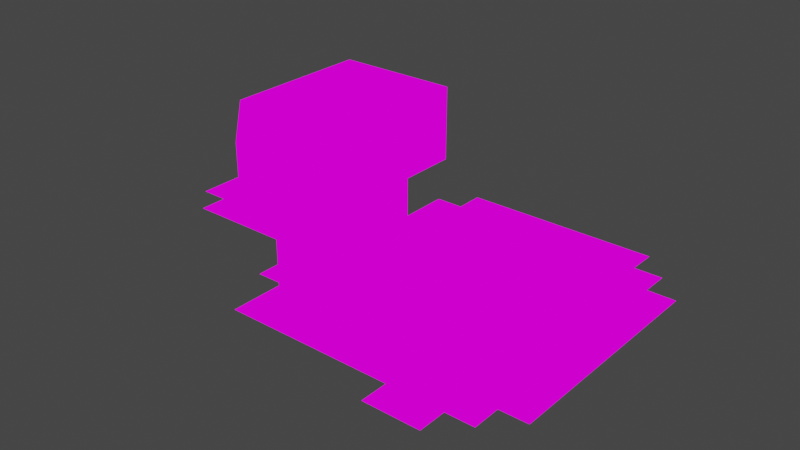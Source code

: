 # Source: TestLevel.blend  (saved by Blender 2.92.15; exported with 4.5.12 LTS)
import bpy
from mathutils import Matrix  # noqa: F401  (used for matrix-valued properties, if any)

bpy.ops.wm.read_factory_settings(use_empty=True)
scene = bpy.context.scene
scene.name = 'Scene'

# ---- collections
col_collection = bpy.data.collections.new('Collection'); scene.collection.children.link(col_collection)

# ---- images (referenced by path relative to the original .blend; pixels are not part of the script)
import os
ASSET_DIR = os.environ.get("B2B_ASSET_DIR", "")  # directory of the original .blend (textures are referenced by path, not embedded)
HERE = os.path.dirname(os.path.abspath(__file__))  # packed textures are extracted next to this script under _unpacked/

def load_image(name, relpath, width, height, colorspace="sRGB"):
    """Load a texture the original file referenced (path relative to the .blend, or extracted next to this script)."""
    p = next((c for c in (os.path.join(HERE, relpath), os.path.join(ASSET_DIR, relpath)) if relpath and os.path.exists(c)), "")
    if p:
        img = bpy.data.images.load(p, check_existing=True)
        img.name = name
    else:  # same state as the original file: an image datablock whose file is absent (Cycles renders it pink)
        img = bpy.data.images.new(name, width, height)
        img.source = "FILE"
        img.filepath = "//" + (relpath or name)
    img.colorspace_settings.name = colorspace
    return img
img_testtilemap_png_005 = load_image('Testtilemap.png.005', 'Testtilemap.png', 1024, 1024, 'sRGB')

# ---- materials (node trees are filled in below, after node groups)
mat_testtilemap = bpy.data.materials.new('Testtilemap')
mat_testtilemap.alpha_threshold = 0.0
mat_testtilemap.use_transparent_shadow = False
mat_testtilemap.line_color = (0.0, 0.0, 0.0, 1.0)

# ---- material node trees
mat_testtilemap.use_nodes = True; mat_testtilemap.node_tree.nodes.clear()
_N = mat_testtilemap.node_tree.nodes; _L = mat_testtilemap.node_tree.links
n0 = _N.new('ShaderNodeOutputMaterial'); n0.name = 'Material Output'; n0.location = (400, 0)
n1 = _N.new('ShaderNodeLightPath'); n1.name = 'Light Path'; n1.location = (0, 250)
n2 = _N.new('ShaderNodeBsdfTransparent'); n2.name = 'Transparent BSDF'; n2.location = (-200, -100)
n3 = _N.new('ShaderNodeEmission'); n3.name = 'Emission'; n3.location = (-200, -200)
n4 = _N.new('ShaderNodeMixShader'); n4.name = 'Mix Shader'; n4.location = (200, 0)
n5 = _N.new('ShaderNodeMixShader'); n5.name = 'Mix Shader.001'; n5.location = (0, -100)
n6 = _N.new('ShaderNodeTexImage'); n6.name = 'Image Texture'; n6.location = (-500, 100)
n6.image = img_testtilemap_png_005
n6.interpolation = 'Closest'
_L.new(n6.outputs[0], n3.inputs[0])
_L.new(n6.outputs[1], n5.inputs[0])
_L.new(n2.outputs[0], n5.inputs[1])
_L.new(n2.outputs[0], n4.inputs[1])
_L.new(n3.outputs[0], n5.inputs[2])
_L.new(n5.outputs[0], n4.inputs[2])
_L.new(n1.outputs[0], n4.inputs[0])
_L.new(n4.outputs[0], n0.inputs[0])
n0.is_active_output = True

# ---- world
world_world = bpy.data.worlds.new('World'); scene.world = world_world
world_world.use_nodes = True; world_world.node_tree.nodes.clear()
_N = world_world.node_tree.nodes; _L = world_world.node_tree.links
n0 = _N.new('ShaderNodeOutputWorld'); n0.name = 'World Output'; n0.location = (300, 300)
n1 = _N.new('ShaderNodeBackground'); n1.name = 'Background'; n1.location = (10, 300)
n1.inputs[0].default_value = (0.05088, 0.05088, 0.05088, 1.0)
_L.new(n1.outputs[0], n0.inputs[0])
n0.is_active_output = True
world_world.color = (0.05088, 0.05088, 0.05088)
world_world.use_sun_shadow = False
world_world.sun_shadow_jitter_overblur = 0.0

# ---- meshes
me_cube_001 = bpy.data.meshes.new('Cube.001')
me_cube_001.from_pydata([(0.0, -4.0, 1.0), (0.0, 2.0, 0.0), (5.0, -4.0, 3.0), (0.0, -3.0, 1.0), (2.0, -7.0, 0.0), (1.0, -7.0, 0.0), (1.0, -1.0, 0.0), (0.0, 2.0, 3.0), (0.0, 0.0, 1.0), (0.0, 1.0, 1.0), (5.0, -3.0, 3.0), (1.0, 2.0, 2.0), (0.0, -2.0, 1.0), (1.0, 2.0, 3.0), (0.0, -1.0, 1.0), (0.0, 1.0, 2.0), (0.0, 0.0, 2.0), (0.0, -2.0, 2.0), (0.0, -3.0, 2.0), (0.0, -4.0, 3.0), (0.0, -1.0, 2.0), (0.0, -3.0, 3.0), (0.0, -2.0, 3.0), (0.0, -1.0, 3.0), (0.0, 0.0, 3.0), (0.0, 1.0, 3.0), (0.0, 0.0, 0.0), (2.0, 1.0, 0.0), (2.0, -2.0, 0.0), (2.0, 0.0, 0.0), (0.0, -1.0, 0.0), (0.0, -2.0, 0.0), (0.0, -3.0, 0.0), (1.0, -3.0, 0.0), (3.0, -2.0, 0.0), (1.0, 0.0, 0.0), (2.0, -4.0, 0.0), (3.0, 1.0, 0.0), (2.0, -3.0, 0.0), (4.0, -1.0, 0.0), (3.0, -3.0, 0.0), (2.0, -1.0, 0.0), (1.0, 1.0, 0.0), (4.0, 1.0, 0.0), (0.0, 1.0, 0.0), (5.0, -1.0, 3.0), (4.0, 2.0, 2.0), (1.0, -2.0, 0.0), (7.0, -4.0, 3.0), (4.0, -2.0, 0.0), (5.0, 0.0, 1.0), (3.0, -1.0, 0.0), (3.0, 0.0, 0.0), (5.0, 1.0, 2.0), (3.0, 2.0, 1.0), (5.0, 0.0, 0.0), (4.0, 0.0, 0.0), (4.0, -4.0, 0.0), (8.0, -4.0, 3.0), (5.0, -2.0, 0.0), (4.0, -3.0, 0.0), (1.414, -5.414, 1.0), (0.0, -4.0, 0.0), (1.414, -5.414, 0.0), (0.0, -4.0, 2.0), (0.7071, -4.707, 1.0), (0.7071, -4.707, 3.0), (0.7071, -4.707, 0.0), (0.7071, -4.707, 2.0), (1.414, -5.414, 3.0), (2.121, -6.121, 3.0), (2.121, -6.121, 1.0), (2.121, -6.121, 0.0), (1.414, -5.414, 2.0), (2.121, -6.121, 2.0), (2.828, -6.828, 1.0), (2.828, -6.828, 3.0), (4.828, -6.828, 3.0), (3.828, -6.828, 1.0), (3.828, -6.828, 2.0), (2.828, -6.828, 0.0), (1.0, 2.0, 1.0), (3.828, -6.828, 3.0), (2.828, -6.828, 2.0), (3.828, -6.828, 0.0), (4.828, -6.828, 0.0), (4.828, -6.828, 1.0), (1.0, 2.0, 0.0), (5.828, -6.828, 0.0), (6.828, -6.828, 1.0), (5.828, -6.828, 1.0), (4.828, -6.828, 2.0), (6.828, -6.828, 3.0), (0.0, 2.0, 1.0), (0.0, 2.0, 2.0), (3.0, 2.0, 3.0), (2.0, 2.0, 1.0), (3.0, 2.0, 2.0), (2.0, 2.0, 2.0), (3.0, 2.0, 0.0), (2.0, 2.0, 0.0), (5.0, 2.0, 3.0), (2.0, 2.0, 3.0), (8.0, -4.0, 1.0), (4.0, 2.0, 1.0), (5.0, 2.0, 0.0), (4.0, 2.0, 0.0), (5.0, 2.0, 2.0), (4.0, 2.0, 3.0), (5.0, 2.0, 1.0), (7.0, -5.0, 0.0), (5.0, 1.0, 1.0), (5.0, 1.0, 3.0), (5.0, -1.0, 0.0), (5.0, 1.0, 0.0), (5.0, -3.0, 0.0), (5.0, 0.0, 2.0), (5.0, 0.0, 3.0), (5.0, -1.0, 1.0), (5.0, -2.0, 2.0), (5.0, -1.0, 2.0), (5.0, -2.0, 1.0), (7.0, -4.0, 1.0), (5.0, -2.0, 3.0), (7.0, -3.0, 0.0), (5.0, -4.0, 1.0), (5.0, -3.0, 2.0), (5.0, -3.0, 1.0), (8.0, -4.0, 0.0), (5.0, -4.0, 2.0), (6.0, -4.0, 2.0), (6.0, -4.0, 3.0), (8.0, -4.0, 2.0), (7.0, -4.0, 0.0), (6.0, -4.0, 1.0), (5.828, -6.828, 3.0), (5.828, -6.828, 2.0), (7.0, -4.0, 2.0), (3.0, -4.0, 0.0), (7.828, -6.828, 2.0), (8.828, -7.828, 3.0), (6.828, -6.828, 0.0), (1.0, -6.0, 0.0), (7.828, -6.828, 1.0), (6.828, -6.828, 2.0), (8.828, -7.828, 1.0), (7.828, -6.828, 3.0), (8.828, -6.828, 3.0), (7.828, -6.828, 0.0), (8.828, -6.828, 1.0), (0.0, -6.0, 0.0), (4.0, -6.0, 0.0), (2.0, -5.0, 0.0), (0.0, -5.0, 0.0), (3.0, -6.0, 0.0), (1.0, -4.0, 0.0), (3.0, -5.0, 0.0), (2.0, -6.0, 0.0), (4.0, -5.0, 0.0), (9.0, -5.0, 0.0), (1.0, -5.0, 0.0), (5.0, -6.0, 0.0), (5.0, -7.0, 0.0), (3.0, -7.0, 0.0), (5.0, -5.0, 0.0), (4.0, -7.0, 0.0), (5.0, -4.0, 0.0), (6.0, -5.0, 0.0), (7.0, -11.0, 0.0), (6.0, -4.0, 0.0), (15.0, 0.0, 0.0), (13.0, -4.0, 0.0), (7.0, -6.0, 0.0), (8.0, -5.0, 0.0), (13.0, -3.0, 0.0), (9.0, -6.0, 0.0), (6.0, -6.0, 0.0), (8.0, -6.0, 0.0), (6.0, -7.0, 0.0), (10.0, -3.0, 0.0), (9.0, -2.0, 0.0), (11.0, -6.0, 0.0), (10.0, -5.0, 0.0), (13.0, -1.0, 0.0), (10.0, 0.0, 0.0), (16.0, -6.0, 0.0), (11.0, -7.0, 0.0), (14.0, -2.0, 0.0), (10.0, -8.0, 0.0), (11.0, -2.0, 0.0), (11.0, -5.0, 0.0), (13.0, -5.0, 0.0), (11.0, -8.0, 0.0), (12.0, -5.0, 0.0), (11.0, -9.0, 0.0), (10.0, -6.0, 0.0), (12.0, -8.0, 0.0), (13.0, -7.0, 0.0), (7.0, -1.0, 0.0), (10.0, -7.0, 0.0), (12.0, -7.0, 0.0), (15.0, -4.0, 0.0), (12.0, -6.0, 0.0), (7.0, -9.0, 0.0), (12.0, -9.0, 0.0), (12.0, 0.0, 0.0), (11.0, -10.0, 0.0), (10.0, -4.0, 0.0), (13.0, -2.0, 0.0), (10.0, -3.0, -1.0), (14.0, 0.0, 0.0), (7.0, -8.0, 0.0), (15.0, -5.0, 0.0), (10.0, -4.0, -1.0), (8.0, 0.0, 0.0), (11.0, -2.0, -1.0), (9.0, -8.0, 0.0), (9.0, -10.0, 0.0), (6.0, -9.0, 0.0), (10.0, -9.0, 0.0), (8.0, -8.0, 0.0), (8.0, -1.0, 0.0), (9.0, 0.0, 0.0), (9.0, -4.0, 0.0), (9.0, -3.0, 0.0), (8.828, -7.828, 0.0), (8.828, -6.828, 0.0), (8.828, -8.828, 1.0), (8.828, -8.828, 3.0), (8.828, -6.828, 2.0), (8.828, -8.828, 0.0), (8.828, -9.828, 3.0), (8.828, -9.828, 2.0), (8.828, -7.828, 2.0), (8.828, -9.828, 0.0), (8.828, -9.828, 1.0), (8.828, -8.828, 2.0), (8.828, -10.83, 2.0), (15.95, -8.707, 1.0), (8.828, -10.83, 0.0), (8.828, -10.83, 1.0), (9.0, -7.0, 0.0), (6.0, -8.0, 0.0), (8.0, -9.0, 0.0), (9.0, -9.0, 0.0), (9.0, -1.0, 0.0), (10.0, -11.0, 0.0), (10.0, -10.0, 0.0), (8.0, -11.0, 0.0), (8.0, -7.0, 0.0), (9.0, -11.0, 0.0), (14.0, -5.0, 0.0), (11.0, -11.0, 0.0), (12.0, -11.0, 0.0), (13.0, -11.0, 0.0), (12.0, -10.0, 0.0), (13.0, -10.0, 0.0), (7.0, -7.0, 0.0), (7.0, -10.0, 0.0), (8.0, -10.0, 0.0), (8.0, -3.0, 0.0), (8.0, -2.0, 0.0), (7.0, -2.0, 0.0), (13.0, 0.0, 0.0), (11.0, 0.0, 0.0), (16.0, -1.0, 0.0), (10.0, -1.0, 0.0), (11.0, -1.0, 0.0), (12.0, -1.0, 0.0), (14.0, -3.0, 0.0), (17.0, -4.0, 0.0), (14.0, -1.0, 0.0), (17.0, -3.0, 0.0), (15.0, -1.0, 0.0), (17.0, -2.0, 0.0), (15.0, -3.0, 0.0), (15.0, -2.0, 0.0), (17.0, -5.0, 0.0), (16.0, -3.0, 0.0), (14.0, -4.0, 0.0), (16.0, -4.0, 0.0), (16.0, -5.0, 0.0), (16.0, -2.0, 0.0), (15.0, -10.0, 0.0), (13.0, -6.0, 0.0), (14.0, -7.0, 0.0), (17.0, -6.0, 0.0), (17.0, -7.0, 0.0), (15.0, -8.0, 0.0), (16.0, -8.0, 0.0), (14.0, -9.0, 0.0), (15.0, -9.0, 0.0), (15.0, -6.0, 0.0), (14.0, -8.0, 0.0), (16.0, -9.0, 0.0), (13.0, -8.0, 0.0), (14.0, -11.0, 0.0), (17.0, -8.0, 0.0), (17.0, -9.0, 0.0), (14.0, -12.0, 0.0), (13.0, -12.0, 0.0), (13.0, -9.0, 0.0), (14.0, -6.0, 0.0), (16.0, -7.0, 0.0), (15.0, -11.0, 0.0), (15.0, -7.0, 0.0), (16.0, -11.0, 0.0), (15.0, -12.0, 0.0), (14.0, -10.0, 0.0), (17.0, -10.0, 0.0), (16.0, -10.0, 0.0), (11.0, -4.0, 0.0), (12.0, -4.0, 0.0), (11.69, -4.0, -0.375), (11.0, -3.0, -1.0), (10.0, -2.0, 0.0), (10.0, -2.0, -1.0), (11.0, -4.0, -1.0), (9.828, -10.83, 0.0), (9.828, -10.83, 1.0), (8.828, -10.83, 3.0), (9.828, -10.83, 3.0), (10.83, -10.83, 1.0), (9.828, -10.83, 2.0), (10.83, -10.83, 0.0), (12.83, -10.83, 2.0), (11.83, -10.83, 1.0), (10.83, -10.83, 2.0), (10.83, -10.83, 3.0), (11.83, -10.83, 3.0), (14.54, -10.12, 1.0), (12.83, -10.83, 3.0), (11.83, -10.83, 0.0), (12.83, -10.83, 1.0), (13.83, -10.83, 1.0), (12.83, -10.83, 0.0), (11.83, -10.83, 2.0), (13.83, -10.83, 0.0), (15.24, -9.414, 0.0), (13.83, -10.83, 2.0), (13.83, -10.83, 3.0), (15.24, -9.414, 1.0), (14.54, -10.12, 3.0), (15.24, -9.414, 3.0), (14.54, -10.12, 2.0), (15.95, -8.707, 3.0), (14.54, -10.12, 0.0), (15.95, -8.707, 0.0), (11.69, -3.0, -0.375), (15.95, -8.707, 2.0), (15.24, -9.414, 2.0), (11.69, -2.0, -0.375), (12.0, -3.0, 0.0), (12.0, -2.0, 0.0)], [], [(26, 44, 9, 8), (32, 31, 12, 3), (62, 32, 3, 0), (30, 26, 8, 14), (44, 1, 93, 9), (31, 30, 14, 12), (9, 93, 94, 15), (8, 9, 15, 16), (14, 8, 16, 20), (12, 14, 20, 17), (3, 12, 17, 18), (0, 3, 18, 64), (64, 18, 21, 19), (18, 17, 22, 21), (17, 20, 23, 22), (20, 16, 24, 23), (16, 15, 25, 24), (15, 94, 7, 25), (26, 35, 42, 44), (30, 6, 35, 26), (31, 47, 6, 30), (32, 33, 47, 31), (62, 155, 33, 32), (155, 36, 38, 33), (38, 40, 34, 28), (28, 34, 51, 41), (41, 51, 52, 29), (29, 52, 37, 27), (27, 37, 99, 100), (42, 27, 100, 87), (44, 42, 87, 1), (6, 41, 29, 35), (47, 28, 41, 6), (35, 29, 27, 42), (33, 38, 28, 47), (36, 138, 40, 38), (138, 57, 60, 40), (40, 60, 49, 34), (34, 49, 39, 51), (51, 39, 56, 52), (52, 56, 43, 37), (37, 43, 106, 99), (105, 106, 43, 114), (114, 43, 56, 55), (55, 56, 39, 113), (113, 39, 49, 59), (59, 49, 60, 115), (57, 166, 115, 60), (68, 64, 19, 66), (65, 0, 64, 68), (67, 62, 0, 65), (73, 68, 66, 69), (61, 65, 68, 73), (63, 67, 65, 61), (72, 63, 61, 71), (71, 61, 73, 74), (74, 73, 69, 70), (83, 74, 70, 76), (75, 71, 74, 83), (80, 72, 71, 75), (79, 83, 76, 82), (78, 75, 83, 79), (84, 80, 75, 78), (85, 84, 78, 86), (86, 78, 79, 91), (91, 79, 82, 77), (136, 91, 77, 135), (90, 86, 91, 136), (88, 85, 86, 90), (1, 87, 81, 93), (93, 81, 11, 94), (94, 11, 13, 7), (11, 98, 102, 13), (81, 96, 98, 11), (87, 100, 96, 81), (100, 99, 54, 96), (96, 54, 97, 98), (98, 97, 95, 102), (97, 46, 108, 95), (54, 104, 46, 97), (99, 106, 104, 54), (106, 105, 109, 104), (104, 109, 107, 46), (46, 107, 101, 108), (105, 114, 111, 109), (109, 111, 53, 107), (107, 53, 112, 101), (53, 116, 117, 112), (111, 50, 116, 53), (114, 55, 50, 111), (55, 113, 118, 50), (50, 118, 120, 116), (116, 120, 45, 117), (120, 119, 123, 45), (118, 121, 119, 120), (113, 59, 121, 118), (59, 115, 127, 121), (121, 127, 126, 119), (119, 126, 10, 123), (126, 129, 2, 10), (127, 125, 129, 126), (115, 166, 125, 127), (129, 130, 131, 2), (125, 134, 130, 129), (166, 169, 134, 125), (130, 137, 48, 131), (134, 122, 137, 130), (169, 133, 122, 134), (133, 128, 103, 122), (122, 103, 132, 137), (137, 132, 58, 48), (144, 136, 135, 92), (89, 90, 136, 144), (141, 88, 90, 89), (148, 141, 89, 143), (143, 89, 144, 139), (139, 144, 92, 146), (229, 139, 146, 147), (149, 143, 139, 229), (226, 148, 143, 149), (164, 166, 57, 158), (158, 57, 138, 156), (156, 138, 36, 152), (36, 155, 160, 152), (155, 62, 153, 160), (152, 160, 142, 157), (156, 152, 157, 154), (158, 156, 154, 151), (164, 158, 151, 161), (160, 153, 150, 142), (154, 157, 4, 163), (151, 154, 163, 165), (157, 142, 5, 4), (161, 151, 165, 162), (176, 161, 162, 178), (167, 164, 161, 176), (169, 166, 164, 167), (133, 169, 167, 110), (128, 133, 110, 173), (223, 128, 173, 159), (159, 173, 177, 175), (173, 110, 172, 177), (110, 167, 176, 172), (172, 176, 178, 257), (177, 172, 257, 249), (175, 177, 249, 241), (199, 195, 175, 241), (195, 182, 159, 175), (182, 207, 223, 159), (190, 311, 207, 182), (209, 316, 315, 179), (213, 209, 179, 207), (171, 174, 352, 312), (191, 171, 312, 193), (284, 191, 193, 202), (202, 193, 190, 181), (181, 190, 182, 195), (193, 312, 311, 190), (200, 202, 181, 186), (196, 200, 186, 192), (192, 186, 199, 188), (186, 181, 195, 199), (204, 196, 192, 194), (295, 197, 200, 196), (197, 284, 202, 200), (301, 295, 196, 204), (194, 192, 188, 219), (313, 317, 311, 312), (189, 267, 266, 315), (353, 268, 267, 189), (208, 183, 268, 353), (174, 208, 353, 352), (269, 187, 208, 174), (317, 213, 207, 311), (179, 315, 180, 224), (207, 179, 224, 223), (315, 266, 245, 180), (188, 199, 241, 216), (219, 188, 216, 244), (247, 219, 244, 217), (206, 194, 219, 247), (255, 204, 194, 206), (224, 260, 128, 223), (180, 261, 260, 224), (245, 221, 261, 180), (225, 226, 149, 145), (145, 149, 229, 233), (233, 229, 147, 140), (236, 233, 140, 228), (227, 145, 233, 236), (230, 225, 145, 227), (234, 230, 227, 235), (235, 227, 236, 232), (232, 236, 228, 231), (237, 232, 231, 320), (240, 235, 232, 237), (239, 234, 235, 240), (241, 249, 220, 216), (216, 220, 243, 244), (244, 243, 259, 217), (243, 203, 258, 259), (217, 259, 248, 250), (247, 217, 250, 246), (206, 247, 246, 252), (255, 206, 252, 253), (256, 255, 253, 254), (301, 204, 255, 256), (249, 257, 211, 220), (220, 211, 203, 243), (211, 242, 218, 203), (257, 178, 242, 211), (259, 258, 168, 248), (128, 260, 124, 133), (260, 261, 262, 124), (261, 221, 198, 262), (245, 222, 214, 221), (266, 184, 222, 245), (267, 264, 184, 266), (268, 205, 264, 267), (183, 263, 205, 268), (271, 210, 263, 183), (273, 170, 210, 271), (282, 265, 273, 276), (272, 274, 282, 278), (270, 272, 278, 280), (277, 270, 280, 281), (280, 278, 275, 201), (275, 276, 187, 269), (187, 271, 183, 208), (276, 273, 271, 187), (278, 282, 276, 275), (201, 275, 269, 279), (279, 269, 174, 171), (212, 201, 279, 251), (292, 212, 251, 302), (303, 185, 292, 305), (288, 305, 285, 293), (291, 288, 293, 290), (283, 291, 290, 308), (296, 308, 256, 254), (299, 296, 254, 300), (308, 290, 301, 256), (290, 293, 295, 301), (305, 292, 302, 285), (285, 302, 284, 197), (302, 251, 191, 284), (251, 279, 171, 191), (281, 280, 201, 212), (286, 277, 281, 185), (287, 286, 185, 303), (185, 281, 212, 292), (297, 287, 303, 289), (289, 303, 305, 288), (294, 289, 288, 291), (293, 285, 197, 295), (298, 297, 289, 294), (310, 294, 291, 283), (306, 310, 283, 304), (304, 283, 308, 296), (307, 304, 296, 299), (309, 298, 294, 310), (316, 215, 189, 315), (215, 351, 353, 189), (209, 314, 215, 316), (314, 348, 351, 215), (317, 313, 348, 314), (213, 317, 314, 209), (323, 237, 320, 321), (319, 240, 237, 323), (318, 239, 240, 319), (324, 318, 319, 322), (322, 319, 323, 327), (327, 323, 321, 328), (336, 327, 328, 329), (325, 336, 329, 331), (326, 322, 327, 336), (332, 324, 322, 326), (335, 332, 326, 333), (333, 326, 336, 325), (337, 335, 333, 334), (334, 333, 325, 339), (339, 325, 331, 340), (344, 339, 340, 342), (350, 344, 342, 343), (341, 330, 344, 350), (330, 334, 339, 344), (346, 337, 334, 330), (338, 346, 330, 341), (347, 338, 341, 238), (238, 341, 350, 349), (349, 350, 343, 345), (351, 348, 352, 353), (348, 313, 312, 352)])
_uv = me_cube_001.uv_layers.new(name='UVMap')
_uv.uv.foreach_set('vector', [7.812e-05, 0.9001, 0.09992, 0.9001, 0.09992, 0.9999, 7.812e-05, 0.9999, 7.812e-05, 0.9001, 0.09992, 0.9001, 0.09992, 0.9999, 7.812e-05, 0.9999, 7.812e-05, 0.9001, 0.09992, 0.9001, 0.09992, 0.9999, 7.812e-05, 0.9999, 7.812e-05, 0.9001, 0.09992, 0.9001, 0.09992, 0.9999, 7.812e-05, 0.9999, 7.812e-05, 0.9001, 0.09992, 0.9001, 0.09992, 0.9999, 7.812e-05, 0.9999, 7.812e-05, 0.9001, 0.09992, 0.9001, 0.09992, 0.9999, 7.812e-05, 0.9999, 7.812e-05, 0.9001, 0.09992, 0.9001, 0.09992, 0.9999, 7.812e-05, 0.9999, 7.812e-05, 0.9001, 0.09992, 0.9001, 0.09992, 0.9999, 7.812e-05, 0.9999, 7.812e-05, 0.9001, 0.09992, 0.9001, 0.09992, 0.9999, 7.812e-05, 0.9999, 7.812e-05, 0.9001, 0.09992, 0.9001, 0.09992, 0.9999, 7.812e-05, 0.9999, 7.812e-05, 0.9001, 0.09992, 0.9001, 0.09992, 0.9999, 7.812e-05, 0.9999, 7.812e-05, 0.9001, 0.09992, 0.9001, 0.09992, 0.9999, 7.812e-05, 0.9999, 7.812e-05, 0.9001, 0.09992, 0.9001, 0.09992, 0.9999, 7.812e-05, 0.9999, 7.812e-05, 0.9001, 0.09992, 0.9001, 0.09992, 0.9999, 7.812e-05, 0.9999, 7.812e-05, 0.9001, 0.09992, 0.9001, 0.09992, 0.9999, 7.812e-05, 0.9999, 7.812e-05, 0.9001, 0.09992, 0.9001, 0.09992, 0.9999, 7.812e-05, 0.9999, 7.812e-05, 0.9001, 0.09992, 0.9001, 0.09992, 0.9999, 7.812e-05, 0.9999, 7.812e-05, 0.9001, 0.09992, 0.9001, 0.09992, 0.9999, 7.812e-05, 0.9999, 0.1001, 0.9001, 0.1999, 0.9001, 0.1999, 0.9999, 0.1001, 0.9999, 0.1001, 0.9001, 0.1999, 0.9001, 0.1999, 0.9999, 0.1001, 0.9999, 0.1001, 0.9001, 0.1999, 0.9001, 0.1999, 0.9999, 0.1001, 0.9999, 0.1001, 0.9001, 0.1999, 0.9001, 0.1999, 0.9999, 0.1001, 0.9999, 0.1001, 0.9001, 0.1999, 0.9001, 0.1999, 0.9999, 0.1001, 0.9999, 0.1001, 0.9001, 0.1999, 0.9001, 0.1999, 0.9999, 0.1001, 0.9999, 0.1001, 0.9001, 0.1999, 0.9001, 0.1999, 0.9999, 0.1001, 0.9999, 0.1001, 0.9001, 0.1999, 0.9001, 0.1999, 0.9999, 0.1001, 0.9999, 0.1001, 0.9001, 0.1999, 0.9001, 0.1999, 0.9999, 0.1001, 0.9999, 0.1001, 0.9001, 0.1999, 0.9001, 0.1999, 0.9999, 0.1001, 0.9999, 0.1001, 0.9001, 0.1999, 0.9001, 0.1999, 0.9999, 0.1001, 0.9999, 0.1001, 0.9001, 0.1999, 0.9001, 0.1999, 0.9999, 0.1001, 0.9999, 0.1001, 0.9001, 0.1999, 0.9001, 0.1999, 0.9999, 0.1001, 0.9999, 0.1001, 0.9001, 0.1999, 0.9001, 0.1999, 0.9999, 0.1001, 0.9999, 0.1001, 0.9001, 0.1999, 0.9001, 0.1999, 0.9999, 0.1001, 0.9999, 0.1001, 0.9001, 0.1999, 0.9001, 0.1999, 0.9999, 0.1001, 0.9999, 0.1001, 0.9001, 0.1999, 0.9001, 0.1999, 0.9999, 0.1001, 0.9999, 0.1001, 0.9001, 0.1999, 0.9001, 0.1999, 0.9999, 0.1001, 0.9999, 0.1001, 0.9001, 0.1999, 0.9001, 0.1999, 0.9999, 0.1001, 0.9999, 0.1001, 0.9001, 0.1999, 0.9001, 0.1999, 0.9999, 0.1001, 0.9999, 0.1001, 0.9001, 0.1999, 0.9001, 0.1999, 0.9999, 0.1001, 0.9999, 0.1001, 0.9001, 0.1999, 0.9001, 0.1999, 0.9999, 0.1001, 0.9999, 0.1001, 0.9001, 0.1999, 0.9001, 0.1999, 0.9999, 0.1001, 0.9999, 0.1001, 0.9001, 0.1999, 0.9001, 0.1999, 0.9999, 0.1001, 0.9999, 0.1001, 0.9001, 0.1999, 0.9001, 0.1999, 0.9999, 0.1001, 0.9999, 0.1001, 0.9001, 0.1999, 0.9001, 0.1999, 0.9999, 0.1001, 0.9999, 0.1001, 0.9001, 0.1999, 0.9001, 0.1999, 0.9999, 0.1001, 0.9999, 0.1001, 0.9001, 0.1999, 0.9001, 0.1999, 0.9999, 0.1001, 0.9999, 0.1001, 0.9001, 0.1999, 0.9001, 0.1999, 0.9999, 0.1001, 0.9999, 0.1001, 0.9001, 0.1999, 0.9001, 0.1999, 0.9999, 0.1001, 0.9999, 7.812e-05, 0.9001, 0.09992, 0.9001, 0.09992, 0.9999, 7.812e-05, 0.9999, 7.812e-05, 0.9001, 0.09992, 0.9001, 0.09992, 0.9999, 7.812e-05, 0.9999, 7.812e-05, 0.9001, 0.09992, 0.9001, 0.09992, 0.9999, 7.812e-05, 0.9999, 7.812e-05, 0.9001, 0.09992, 0.9001, 0.09992, 0.9999, 7.812e-05, 0.9999, 7.812e-05, 0.9001, 0.09992, 0.9001, 0.09992, 0.9999, 7.812e-05, 0.9999, 7.812e-05, 0.9001, 0.09992, 0.9001, 0.09992, 0.9999, 7.812e-05, 0.9999, 7.812e-05, 0.9001, 0.09992, 0.9001, 0.09992, 0.9999, 7.812e-05, 0.9999, 7.812e-05, 0.9001, 0.09992, 0.9001, 0.09992, 0.9999, 7.812e-05, 0.9999, 7.812e-05, 0.9001, 0.09992, 0.9001, 0.09992, 0.9999, 7.812e-05, 0.9999, 7.812e-05, 0.9001, 0.09992, 0.9001, 0.09992, 0.9999, 7.812e-05, 0.9999, 7.812e-05, 0.9001, 0.09992, 0.9001, 0.09992, 0.9999, 7.812e-05, 0.9999, 7.812e-05, 0.9001, 0.09992, 0.9001, 0.09992, 0.9999, 7.812e-05, 0.9999, 7.812e-05, 0.9001, 0.09992, 0.9001, 0.09992, 0.9999, 7.812e-05, 0.9999, 7.812e-05, 0.9001, 0.09992, 0.9001, 0.09992, 0.9999, 7.812e-05, 0.9999, 7.812e-05, 0.9001, 0.09992, 0.9001, 0.09992, 0.9999, 7.812e-05, 0.9999, 7.812e-05, 0.9001, 0.09992, 0.9001, 0.09992, 0.9999, 7.812e-05, 0.9999, 7.812e-05, 0.9001, 0.09992, 0.9001, 0.09992, 0.9999, 7.812e-05, 0.9999, 7.812e-05, 0.9001, 0.09992, 0.9001, 0.09992, 0.9999, 7.812e-05, 0.9999, 7.812e-05, 0.9001, 0.09992, 0.9001, 0.09992, 0.9999, 7.812e-05, 0.9999, 7.812e-05, 0.9001, 0.09992, 0.9001, 0.09992, 0.9999, 7.812e-05, 0.9999, 7.812e-05, 0.9001, 0.09992, 0.9001, 0.09992, 0.9999, 7.812e-05, 0.9999, 7.812e-05, 0.9001, 0.09992, 0.9001, 0.09992, 0.9999, 7.812e-05, 0.9999, 7.812e-05, 0.9001, 0.09992, 0.9001, 0.09992, 0.9999, 7.812e-05, 0.9999, 7.812e-05, 0.9001, 0.09992, 0.9001, 0.09992, 0.9999, 7.812e-05, 0.9999, 7.812e-05, 0.9001, 0.09992, 0.9001, 0.09992, 0.9999, 7.812e-05, 0.9999, 7.812e-05, 0.9001, 0.09992, 0.9001, 0.09992, 0.9999, 7.812e-05, 0.9999, 7.812e-05, 0.9001, 0.09992, 0.9001, 0.09992, 0.9999, 7.812e-05, 0.9999, 7.812e-05, 0.9001, 0.09992, 0.9001, 0.09992, 0.9999, 7.812e-05, 0.9999, 7.812e-05, 0.9001, 0.09992, 0.9001, 0.09992, 0.9999, 7.812e-05, 0.9999, 7.812e-05, 0.9001, 0.09992, 0.9001, 0.09992, 0.9999, 7.812e-05, 0.9999, 7.812e-05, 0.9001, 0.09992, 0.9001, 0.09992, 0.9999, 7.812e-05, 0.9999, 7.812e-05, 0.9001, 0.09992, 0.9001, 0.09992, 0.9999, 7.812e-05, 0.9999, 7.812e-05, 0.9001, 0.09992, 0.9001, 0.09992, 0.9999, 7.812e-05, 0.9999, 7.812e-05, 0.9001, 0.09992, 0.9001, 0.09992, 0.9999, 7.812e-05, 0.9999, 7.812e-05, 0.9001, 0.09992, 0.9001, 0.09992, 0.9999, 7.812e-05, 0.9999, 7.812e-05, 0.9001, 0.09992, 0.9001, 0.09992, 0.9999, 7.812e-05, 0.9999, 7.812e-05, 0.9001, 0.09992, 0.9001, 0.09992, 0.9999, 7.812e-05, 0.9999, 7.812e-05, 0.9001, 0.09992, 0.9001, 0.09992, 0.9999, 7.812e-05, 0.9999, 7.812e-05, 0.9001, 0.09992, 0.9001, 0.09992, 0.9999, 7.812e-05, 0.9999, 7.812e-05, 0.9001, 0.09992, 0.9001, 0.09992, 0.9999, 7.812e-05, 0.9999, 7.812e-05, 0.9001, 0.09992, 0.9001, 0.09992, 0.9999, 7.812e-05, 0.9999, 7.812e-05, 0.9001, 0.09992, 0.9001, 0.09992, 0.9999, 7.812e-05, 0.9999, 7.812e-05, 0.9001, 0.09992, 0.9001, 0.09992, 0.9999, 7.812e-05, 0.9999, 7.812e-05, 0.9001, 0.09992, 0.9001, 0.09992, 0.9999, 7.812e-05, 0.9999, 7.812e-05, 0.9001, 0.09992, 0.9001, 0.09992, 0.9999, 7.812e-05, 0.9999, 7.812e-05, 0.9001, 0.09992, 0.9001, 0.09992, 0.9999, 7.812e-05, 0.9999, 7.812e-05, 0.9001, 0.09992, 0.9001, 0.09992, 0.9999, 7.812e-05, 0.9999, 7.812e-05, 0.9001, 0.09992, 0.9001, 0.09992, 0.9999, 7.812e-05, 0.9999, 7.812e-05, 0.9001, 0.09992, 0.9001, 0.09992, 0.9999, 7.812e-05, 0.9999, 7.812e-05, 0.9001, 0.09992, 0.9001, 0.09992, 0.9999, 7.812e-05, 0.9999, 7.812e-05, 0.9001, 0.09992, 0.9001, 0.09992, 0.9999, 7.812e-05, 0.9999, 7.812e-05, 0.9001, 0.09992, 0.9001, 0.09992, 0.9999, 7.812e-05, 0.9999, 7.812e-05, 0.9001, 0.09992, 0.9001, 0.09992, 0.9999, 7.812e-05, 0.9999, 7.812e-05, 0.9001, 0.09992, 0.9001, 0.09992, 0.9999, 7.812e-05, 0.9999, 7.812e-05, 0.9001, 0.09992, 0.9001, 0.09992, 0.9999, 7.812e-05, 0.9999, 7.812e-05, 0.9001, 0.09992, 0.9001, 0.09992, 0.9999, 7.812e-05, 0.9999, 7.812e-05, 0.9001, 0.09992, 0.9001, 0.09992, 0.9999, 7.812e-05, 0.9999, 7.812e-05, 0.9001, 0.09992, 0.9001, 0.09992, 0.9999, 7.812e-05, 0.9999, 7.812e-05, 0.9001, 0.09992, 0.9001, 0.09992, 0.9999, 7.812e-05, 0.9999, 7.812e-05, 0.9001, 0.09992, 0.9001, 0.09992, 0.9999, 7.812e-05, 0.9999, 7.812e-05, 0.9001, 0.09992, 0.9001, 0.09992, 0.9999, 7.812e-05, 0.9999, 7.812e-05, 0.9001, 0.09992, 0.9001, 0.09992, 0.9999, 7.812e-05, 0.9999, 7.812e-05, 0.9001, 0.09992, 0.9001, 0.09992, 0.9999, 7.812e-05, 0.9999, 7.812e-05, 0.9001, 0.09992, 0.9001, 0.09992, 0.9999, 7.812e-05, 0.9999, 7.812e-05, 0.9001, 0.09992, 0.9001, 0.09992, 0.9999, 7.812e-05, 0.9999, 7.812e-05, 0.9001, 0.09992, 0.9001, 0.09992, 0.9999, 7.812e-05, 0.9999, 7.812e-05, 0.9001, 0.09992, 0.9001, 0.09992, 0.9999, 7.812e-05, 0.9999, 7.812e-05, 0.9001, 0.09992, 0.9001, 0.09992, 0.9999, 7.812e-05, 0.9999, 7.812e-05, 0.9001, 0.09992, 0.9001, 0.09992, 0.9999, 7.812e-05, 0.9999, 7.812e-05, 0.9001, 0.09992, 0.9001, 0.09992, 0.9999, 7.812e-05, 0.9999, 7.812e-05, 0.9001, 0.09992, 0.9001, 0.09992, 0.9999, 7.812e-05, 0.9999, 7.812e-05, 0.9001, 0.09992, 0.9001, 0.09992, 0.9999, 7.812e-05, 0.9999, 0.1001, 0.9001, 0.1999, 0.9001, 0.1999, 0.9999, 0.1001, 0.9999, 0.1001, 0.9001, 0.1999, 0.9001, 0.1999, 0.9999, 0.1001, 0.9999, 0.1001, 0.9001, 0.1999, 0.9001, 0.1999, 0.9999, 0.1001, 0.9999, 0.1001, 0.9001, 0.1999, 0.9001, 0.1999, 0.9999, 0.1001, 0.9999, 0.1001, 0.9001, 0.1999, 0.9001, 0.1999, 0.9999, 0.1001, 0.9999, 0.1001, 0.9001, 0.1999, 0.9001, 0.1999, 0.9999, 0.1001, 0.9999, 0.1001, 0.9001, 0.1999, 0.9001, 0.1999, 0.9999, 0.1001, 0.9999, 0.1001, 0.9001, 0.1999, 0.9001, 0.1999, 0.9999, 0.1001, 0.9999, 0.1001, 0.9001, 0.1999, 0.9001, 0.1999, 0.9999, 0.1001, 0.9999, 0.1001, 0.9001, 0.1999, 0.9001, 0.1999, 0.9999, 0.1001, 0.9999, 0.1001, 0.9001, 0.1999, 0.9001, 0.1999, 0.9999, 0.1001, 0.9999, 0.1001, 0.9001, 0.1999, 0.9001, 0.1999, 0.9999, 0.1001, 0.9999, 0.1001, 0.9001, 0.1999, 0.9001, 0.1999, 0.9999, 0.1001, 0.9999, 0.1001, 0.9001, 0.1999, 0.9001, 0.1999, 0.9999, 0.1001, 0.9999, 0.1001, 0.9001, 0.1999, 0.9001, 0.1999, 0.9999, 0.1001, 0.9999, 0.1001, 0.9001, 0.1999, 0.9001, 0.1999, 0.9999, 0.1001, 0.9999, 0.1001, 0.9001, 0.1999, 0.9001, 0.1999, 0.9999, 0.1001, 0.9999, 0.1001, 0.9001, 0.1999, 0.9001, 0.1999, 0.9999, 0.1001, 0.9999, 0.1999, 0.9001, 0.1999, 0.9999, 0.1001, 0.9999, 0.1001, 0.9001, 0.1001, 0.9001, 0.1999, 0.9001, 0.1999, 0.9999, 0.1001, 0.9999, 0.1001, 0.9001, 0.1999, 0.9001, 0.1999, 0.9999, 0.1001, 0.9999, 0.1001, 0.9001, 0.1999, 0.9001, 0.1999, 0.9999, 0.1001, 0.9999, 0.1001, 0.9001, 0.1999, 0.9001, 0.1999, 0.9999, 0.1001, 0.9999, 0.1001, 0.9001, 0.1999, 0.9001, 0.1999, 0.9999, 0.1001, 0.9999, 0.1001, 0.9001, 0.1999, 0.9001, 0.1999, 0.9999, 0.1001, 0.9999, 0.1001, 0.9001, 0.1999, 0.9001, 0.1999, 0.9999, 0.1001, 0.9999, 0.1001, 0.9001, 0.1999, 0.9001, 0.1999, 0.9999, 0.1001, 0.9999, 0.1001, 0.9001, 0.1999, 0.9001, 0.1999, 0.9999, 0.1001, 0.9999, 0.1001, 0.9001, 0.1999, 0.9001, 0.1999, 0.9999, 0.1001, 0.9999, 0.1001, 0.9001, 0.1999, 0.9001, 0.1999, 0.9999, 0.1001, 0.9999, 0.1001, 0.9001, 0.1999, 0.9001, 0.1999, 0.9999, 0.1001, 0.9999, 0.1001, 0.9001, 0.1999, 0.9001, 0.1999, 0.9999, 0.1001, 0.9999, 0.1001, 0.9001, 0.1999, 0.9001, 0.1999, 0.9999, 0.1001, 0.9999, 0.1001, 0.9001, 0.1999, 0.9001, 0.1999, 0.9999, 0.1001, 0.9999, 0.1001, 0.9001, 0.1999, 0.9001, 0.1999, 0.9999, 0.1001, 0.9999, 0.1001, 0.9001, 0.1999, 0.9001, 0.1999, 0.9999, 0.1001, 0.9999, 0.1001, 0.9001, 0.1999, 0.9001, 0.1999, 0.9999, 0.1001, 0.9999, 0.1001, 0.9001, 0.1999, 0.9001, 0.1999, 0.9999, 0.1001, 0.9999, 0.1001, 0.9001, 0.1999, 0.9001, 0.1999, 0.9999, 0.1001, 0.9999, 0.1001, 0.9999, 0.1001, 0.9001, 0.1999, 0.9001, 0.1999, 0.9999, 0.1001, 0.9999, 0.1001, 0.9001, 0.1999, 0.9001, 0.1999, 0.9999, 0.1001, 0.9001, 0.1999, 0.9001, 0.1999, 0.9999, 0.1001, 0.9999, 0.1001, 0.9999, 0.1001, 0.9001, 0.1999, 0.9001, 0.1999, 0.9999, 0.1001, 0.9001, 0.1999, 0.9001, 0.1999, 0.9999, 0.1001, 0.9999, 0.1001, 0.9001, 0.1999, 0.9001, 0.1999, 0.9999, 0.1001, 0.9999, 0.1001, 0.9999, 0.1001, 0.9001, 0.1999, 0.9001, 0.1999, 0.9999, 0.1001, 0.9001, 0.1999, 0.9001, 0.1999, 0.9999, 0.1001, 0.9999, 0.1001, 0.9001, 0.1999, 0.9001, 0.1999, 0.9999, 0.1001, 0.9999, 0.1001, 0.9001, 0.1999, 0.9001, 0.1999, 0.9999, 0.1001, 0.9999, 0.1001, 0.9001, 0.1999, 0.9001, 0.1999, 0.9999, 0.1001, 0.9999, 0.1001, 0.9001, 0.1999, 0.9001, 0.1999, 0.9999, 0.1001, 0.9999, 0.1001, 0.9001, 0.1999, 0.9001, 0.1999, 0.9999, 0.1001, 0.9999, 0.1001, 0.9001, 0.1999, 0.9001, 0.1999, 0.9999, 0.1001, 0.9999, 0.1001, 0.9001, 0.1999, 0.9001, 0.1999, 0.9999, 0.1001, 0.9999, 0.1001, 0.9001, 0.1999, 0.9001, 0.1999, 0.9999, 0.1001, 0.9999, 0.1001, 0.9001, 0.1999, 0.9001, 0.1999, 0.9999, 0.1001, 0.9999, 0.1001, 0.9001, 0.1999, 0.9001, 0.1999, 0.9999, 0.1001, 0.9999, 0.1001, 0.9999, 0.1001, 0.9001, 0.1999, 0.9001, 0.1999, 0.9999, 0.1001, 0.9001, 0.1999, 0.9001, 0.1999, 0.9999, 0.1001, 0.9999, 0.1001, 0.9001, 0.1999, 0.9001, 0.1999, 0.9999, 0.1001, 0.9999, 0.1001, 0.9001, 0.1999, 0.9001, 0.1999, 0.9999, 0.1001, 0.9999, 0.1001, 0.9001, 0.1999, 0.9001, 0.1999, 0.9999, 0.1001, 0.9999, 0.1001, 0.9001, 0.1999, 0.9001, 0.1999, 0.9999, 0.1001, 0.9999, 0.1001, 0.9001, 0.1999, 0.9001, 0.1999, 0.9999, 0.1001, 0.9999, 0.1999, 0.9001, 0.1999, 0.9999, 0.1001, 0.9999, 0.1001, 0.9001, 7.812e-05, 0.9001, 0.09992, 0.9001, 0.09992, 0.9999, 7.812e-05, 0.9999, 7.812e-05, 0.9001, 0.09992, 0.9001, 0.09992, 0.9999, 7.812e-05, 0.9999, 7.812e-05, 0.9001, 0.09992, 0.9001, 0.09992, 0.9999, 7.812e-05, 0.9999, 7.812e-05, 0.9001, 0.09992, 0.9001, 0.09992, 0.9999, 7.812e-05, 0.9999, 7.812e-05, 0.9001, 0.09992, 0.9001, 0.09992, 0.9999, 7.812e-05, 0.9999, 7.812e-05, 0.9001, 0.09992, 0.9001, 0.09992, 0.9999, 7.812e-05, 0.9999, 7.812e-05, 0.9001, 0.09992, 0.9001, 0.09992, 0.9999, 7.812e-05, 0.9999, 7.812e-05, 0.9001, 0.09992, 0.9001, 0.09992, 0.9999, 7.812e-05, 0.9999, 7.812e-05, 0.9001, 0.09992, 0.9001, 0.09992, 0.9999, 7.812e-05, 0.9999, 7.812e-05, 0.9001, 0.09992, 0.9001, 0.09992, 0.9999, 7.812e-05, 0.9999, 7.812e-05, 0.9001, 0.09992, 0.9001, 0.09992, 0.9999, 7.812e-05, 0.9999, 7.812e-05, 0.9001, 0.09992, 0.9001, 0.09992, 0.9999, 7.812e-05, 0.9999, 0.1001, 0.9001, 0.1999, 0.9001, 0.1999, 0.9999, 0.1001, 0.9999, 0.1001, 0.9001, 0.1999, 0.9001, 0.1999, 0.9999, 0.1001, 0.9999, 0.1001, 0.9001, 0.1999, 0.9001, 0.1999, 0.9999, 0.1001, 0.9999, 0.1001, 0.9001, 0.1999, 0.9001, 0.1999, 0.9999, 0.1001, 0.9999, 0.1001, 0.9001, 0.1999, 0.9001, 0.1999, 0.9999, 0.1001, 0.9999, 0.1001, 0.9001, 0.1999, 0.9001, 0.1999, 0.9999, 0.1001, 0.9999, 0.1001, 0.9001, 0.1999, 0.9001, 0.1999, 0.9999, 0.1001, 0.9999, 0.1001, 0.9001, 0.1999, 0.9001, 0.1999, 0.9999, 0.1001, 0.9999, 0.1001, 0.9001, 0.1999, 0.9001, 0.1999, 0.9999, 0.1001, 0.9999, 0.1001, 0.9001, 0.1999, 0.9001, 0.1999, 0.9999, 0.1001, 0.9999, 0.1001, 0.9001, 0.1999, 0.9001, 0.1999, 0.9999, 0.1001, 0.9999, 0.1001, 0.9001, 0.1999, 0.9001, 0.1999, 0.9999, 0.1001, 0.9999, 0.1001, 0.9001, 0.1999, 0.9001, 0.1999, 0.9999, 0.1001, 0.9999, 0.1001, 0.9001, 0.1999, 0.9001, 0.1999, 0.9999, 0.1001, 0.9999, 0.1001, 0.9001, 0.1999, 0.9001, 0.1999, 0.9999, 0.1001, 0.9999, 0.1001, 0.9001, 0.1999, 0.9001, 0.1999, 0.9999, 0.1001, 0.9999, 0.1001, 0.9001, 0.1999, 0.9001, 0.1999, 0.9999, 0.1001, 0.9999, 0.1001, 0.9001, 0.1999, 0.9001, 0.1999, 0.9999, 0.1001, 0.9999, 0.1001, 0.9001, 0.1999, 0.9001, 0.1999, 0.9999, 0.1001, 0.9999, 0.1001, 0.9001, 0.1999, 0.9001, 0.1999, 0.9999, 0.1001, 0.9999, 0.1001, 0.9001, 0.1999, 0.9001, 0.1999, 0.9999, 0.1001, 0.9999, 0.1001, 0.9001, 0.1999, 0.9001, 0.1999, 0.9999, 0.1001, 0.9999, 0.1001, 0.9001, 0.1999, 0.9001, 0.1999, 0.9999, 0.1001, 0.9999, 0.1001, 0.9001, 0.1999, 0.9001, 0.1999, 0.9999, 0.1001, 0.9999, 0.1001, 0.9001, 0.1999, 0.9001, 0.1999, 0.9999, 0.1001, 0.9999, 0.1001, 0.9001, 0.1999, 0.9001, 0.1999, 0.9999, 0.1001, 0.9999, 0.1001, 0.9001, 0.1999, 0.9001, 0.1999, 0.9999, 0.1001, 0.9999, 0.1001, 0.9001, 0.1999, 0.9001, 0.1999, 0.9999, 0.1001, 0.9999, 0.1001, 0.9001, 0.1999, 0.9001, 0.1999, 0.9999, 0.1001, 0.9999, 0.1001, 0.9001, 0.1999, 0.9001, 0.1999, 0.9999, 0.1001, 0.9999, 0.1001, 0.9001, 0.1999, 0.9001, 0.1999, 0.9999, 0.1001, 0.9999, 0.1001, 0.9001, 0.1999, 0.9001, 0.1999, 0.9999, 0.1001, 0.9999, 0.1001, 0.9001, 0.1999, 0.9001, 0.1999, 0.9999, 0.1001, 0.9999, 0.1001, 0.9001, 0.1999, 0.9001, 0.1999, 0.9999, 0.1001, 0.9999, 0.1001, 0.9001, 0.1999, 0.9001, 0.1999, 0.9999, 0.1001, 0.9999, 0.1001, 0.9001, 0.1999, 0.9001, 0.1999, 0.9999, 0.1001, 0.9999, 0.1001, 0.9001, 0.1999, 0.9001, 0.1999, 0.9999, 0.1001, 0.9999, 0.1001, 0.9001, 0.1999, 0.9001, 0.1999, 0.9999, 0.1001, 0.9999, 0.1001, 0.9001, 0.1999, 0.9001, 0.1999, 0.9999, 0.1001, 0.9999, 0.1001, 0.9001, 0.1999, 0.9001, 0.1999, 0.9999, 0.1001, 0.9999, 0.1001, 0.9001, 0.1999, 0.9001, 0.1999, 0.9999, 0.1001, 0.9999, 0.1001, 0.9001, 0.1999, 0.9001, 0.1999, 0.9999, 0.1001, 0.9999, 0.1001, 0.9001, 0.1999, 0.9001, 0.1999, 0.9999, 0.1001, 0.9999, 0.1001, 0.9001, 0.1999, 0.9001, 0.1999, 0.9999, 0.1001, 0.9999, 0.1001, 0.9001, 0.1999, 0.9001, 0.1999, 0.9999, 0.1001, 0.9999, 0.1001, 0.9001, 0.1999, 0.9001, 0.1999, 0.9999, 0.1001, 0.9999, 0.1001, 0.9001, 0.1999, 0.9001, 0.1999, 0.9999, 0.1001, 0.9999, 0.1001, 0.9001, 0.1999, 0.9001, 0.1999, 0.9999, 0.1001, 0.9999, 0.1001, 0.9001, 0.1999, 0.9001, 0.1999, 0.9999, 0.1001, 0.9999, 0.1001, 0.9001, 0.1999, 0.9001, 0.1999, 0.9999, 0.1001, 0.9999, 0.1001, 0.9001, 0.1999, 0.9001, 0.1999, 0.9999, 0.1001, 0.9999, 0.1001, 0.9001, 0.1999, 0.9001, 0.1999, 0.9999, 0.1001, 0.9999, 0.1001, 0.9001, 0.1999, 0.9001, 0.1999, 0.9999, 0.1001, 0.9999, 0.1001, 0.9001, 0.1999, 0.9001, 0.1999, 0.9999, 0.1001, 0.9999, 0.1001, 0.9001, 0.1999, 0.9001, 0.1999, 0.9999, 0.1001, 0.9999, 0.1001, 0.9001, 0.1999, 0.9001, 0.1999, 0.9999, 0.1001, 0.9999, 0.1001, 0.9001, 0.1999, 0.9001, 0.1999, 0.9999, 0.1001, 0.9999, 0.1001, 0.9001, 0.1999, 0.9001, 0.1999, 0.9999, 0.1001, 0.9999, 0.1001, 0.9001, 0.1999, 0.9001, 0.1999, 0.9999, 0.1001, 0.9999, 0.1001, 0.9001, 0.1999, 0.9001, 0.1999, 0.9999, 0.1001, 0.9999, 0.1001, 0.9001, 0.1999, 0.9001, 0.1999, 0.9999, 0.1001, 0.9999, 0.1001, 0.9001, 0.1999, 0.9001, 0.1999, 0.9999, 0.1001, 0.9999, 0.1001, 0.9001, 0.1999, 0.9001, 0.1999, 0.9999, 0.1001, 0.9999, 0.1001, 0.9001, 0.1999, 0.9001, 0.1999, 0.9999, 0.1001, 0.9999, 0.1001, 0.9001, 0.1999, 0.9001, 0.1999, 0.9999, 0.1001, 0.9999, 0.1001, 0.9001, 0.1999, 0.9001, 0.1999, 0.9999, 0.1001, 0.9999, 0.1001, 0.9001, 0.1999, 0.9001, 0.1999, 0.9999, 0.1001, 0.9999, 0.1001, 0.9001, 0.1999, 0.9001, 0.1999, 0.9999, 0.1001, 0.9999, 0.1001, 0.9001, 0.1999, 0.9001, 0.1999, 0.9999, 0.1001, 0.9999, 0.1001, 0.9001, 0.1999, 0.9001, 0.1999, 0.9999, 0.1001, 0.9999, 7.812e-05, 0.9001, 0.09992, 0.9001, 0.09992, 0.9999, 7.812e-05, 0.9999, 7.812e-05, 0.9001, 0.09992, 0.9001, 0.09992, 0.9999, 7.812e-05, 0.9999, 7.812e-05, 0.9001, 0.09992, 0.9001, 0.09992, 0.9999, 7.812e-05, 0.9999, 7.812e-05, 0.9001, 0.09992, 0.9001, 0.09992, 0.9999, 7.812e-05, 0.9999, 7.812e-05, 0.9001, 0.09992, 0.9001, 0.09992, 0.9999, 7.812e-05, 0.9999, 7.812e-05, 0.9001, 0.09992, 0.9001, 0.09992, 0.9999, 7.812e-05, 0.9999, 7.812e-05, 0.9001, 0.09992, 0.9001, 0.09992, 0.9999, 7.812e-05, 0.9999, 7.812e-05, 0.9001, 0.09992, 0.9001, 0.09992, 0.9999, 7.812e-05, 0.9999, 7.812e-05, 0.9001, 0.09992, 0.9001, 0.09992, 0.9999, 7.812e-05, 0.9999, 7.812e-05, 0.9001, 0.09992, 0.9001, 0.09992, 0.9999, 7.812e-05, 0.9999, 7.812e-05, 0.9001, 0.09992, 0.9001, 0.09992, 0.9999, 7.812e-05, 0.9999, 7.812e-05, 0.9001, 0.09992, 0.9001, 0.09992, 0.9999, 7.812e-05, 0.9999, 7.812e-05, 0.9001, 0.09992, 0.9001, 0.09992, 0.9999, 7.812e-05, 0.9999, 7.812e-05, 0.9001, 0.09992, 0.9001, 0.09992, 0.9999, 7.812e-05, 0.9999, 7.812e-05, 0.9001, 0.09992, 0.9001, 0.09992, 0.9999, 7.812e-05, 0.9999, 7.812e-05, 0.9001, 0.09992, 0.9001, 0.09992, 0.9999, 7.812e-05, 0.9999, 7.812e-05, 0.9001, 0.09992, 0.9001, 0.09992, 0.9999, 7.812e-05, 0.9999, 7.812e-05, 0.9001, 0.09992, 0.9001, 0.09992, 0.9999, 7.812e-05, 0.9999, 7.812e-05, 0.9001, 0.09992, 0.9001, 0.09992, 0.9999, 7.812e-05, 0.9999, 7.812e-05, 0.9001, 0.09992, 0.9001, 0.09992, 0.9999, 7.812e-05, 0.9999, 7.812e-05, 0.9001, 0.09992, 0.9001, 0.09992, 0.9999, 7.812e-05, 0.9999, 7.812e-05, 0.9001, 0.09992, 0.9001, 0.09992, 0.9999, 7.812e-05, 0.9999, 7.812e-05, 0.9001, 0.09992, 0.9001, 0.09992, 0.9999, 7.812e-05, 0.9999, 7.812e-05, 0.9001, 0.09992, 0.9001, 0.09992, 0.9999, 7.812e-05, 0.9999, 0.1001, 0.9001, 0.1999, 0.9001, 0.1999, 0.9999, 0.1001, 0.9999, 0.1001, 0.9001, 0.1999, 0.9001, 0.1999, 0.9999, 0.1001, 0.9999])
me_cube_001.materials.append(mat_testtilemap)
me_cube_001.use_remesh_fix_poles = True
me_cube_001.use_remesh_preserve_attributes = False
me_cube_001.use_mirror_vertex_groups = False
me_cube_001.update()
me_cylinder_001 = bpy.data.meshes.new('Cylinder.001')
me_cylinder_001.from_pydata([(-0.1413, 0.3334, -1.379), (0.1358, 0.3357, -1.379), (0.3334, 0.1413, -1.379), (0.3357, -0.1358, -1.379), (0.1413, -0.3334, -1.379), (-0.1358, -0.3357, -1.379), (-0.3334, -0.1413, -1.379), (-0.3357, 0.1358, -1.379), (0.1358, 0.9258, 0.4731), (-0.3357, 0.7599, 0.5845), (-0.1358, 0.3686, 0.8474), (0.3357, 0.5344, 0.736), (-0.1413, 0.9239, 0.4743), (-0.3334, 0.5299, 0.739), (0.1413, 0.3705, 0.8461), (0.3334, 0.7645, 0.5814), (0.1358, 1.013, 0.6028), (-0.1413, 1.011, 0.604), (0.3334, 0.8516, 0.7111), (0.3357, 0.6216, 0.8657), (0.1413, 0.4576, 0.9758), (-0.1358, 0.4557, 0.9771), (-0.3334, 0.617, 0.8687), (-0.3357, 0.8471, 0.7142), (0.1358, 0.9258, 0.4731), (-0.1413, 0.9239, 0.4743), (0.3334, 0.7645, 0.5814), (0.3357, 0.5344, 0.736), (0.1413, 0.3705, 0.8461), (-0.1358, 0.3686, 0.8474), (-0.3334, 0.5299, 0.739), (-0.3357, 0.7599, 0.5845), (0.1358, 1.013, 0.6028), (-0.1413, 1.011, 0.604), (0.3334, 0.8516, 0.7111), (0.3357, 0.6216, 0.8657), (0.1413, 0.4576, 0.9758), (-0.1358, 0.4557, 0.9771), (-0.3334, 0.617, 0.8687), (-0.3357, 0.8471, 0.7142), (0.156, 0.9672, 0.4453), (-0.1623, 0.965, 0.4467), (0.3828, 0.7819, 0.5697), (0.3854, 0.5177, 0.7472), (0.1623, 0.3294, 0.8737), (-0.156, 0.3272, 0.8751), (-0.3828, 0.5125, 0.7507), (-0.3854, 0.7767, 0.5732), (0.156, 1.054, 0.575), (-0.1623, 1.052, 0.5764), (0.3828, 0.869, 0.6994), (0.3854, 0.6048, 0.8769), (0.1623, 0.4165, 1.003), (-0.156, 0.4144, 1.005), (-0.3828, 0.5996, 0.8804), (-0.3854, 0.8638, 0.7029), (0.1358, 0.9258, 0.4731), (-0.1413, 0.9239, 0.4743), (0.3334, 0.7645, 0.5814), (0.3357, 0.5344, 0.736), (0.1413, 0.3705, 0.8461), (-0.1358, 0.3686, 0.8474), (-0.3334, 0.5299, 0.739), (-0.3357, 0.7599, 0.5845), (-0.3357, 0.3609, -0.009633), (-0.1413, 0.5249, -0.1198), (0.1358, 0.5267, -0.1211), (0.3334, 0.3654, -0.01268), (0.3357, 0.1354, 0.1418), (-0.1358, -0.03051, 0.2533), (-0.3334, 0.1308, 0.1449), (0.1413, -0.02863, 0.252), (-0.1413, 0.3334, -0.7886), (0.1358, 0.3357, -0.7886), (0.3357, -0.1358, -0.7886), (-0.3334, -0.1413, -0.7886), (0.1413, -0.3334, -0.7886), (-0.3357, 0.1358, -0.7886), (0.3334, 0.1413, -0.7886), (-0.1358, -0.3357, -0.7886)], [], [(66, 8, 15, 67), (67, 15, 11, 68), (68, 11, 14, 71), (71, 14, 10, 69), (69, 10, 13, 70), (70, 13, 9, 64), (64, 9, 12, 65), (0, 1, 2, 3, 4, 5, 6, 7), (65, 12, 8, 66), (11, 15, 26, 27), (17, 23, 63, 57), (17, 16, 32, 33), (15, 8, 24, 26), (23, 17, 33, 39), (8, 12, 25, 24), (22, 23, 39, 38), (12, 9, 31, 25), (21, 22, 38, 37), (24, 25, 41, 40), (25, 31, 47, 41), (38, 39, 55, 54), (31, 30, 46, 47), (37, 38, 54, 53), (30, 29, 45, 46), (36, 37, 53, 52), (29, 28, 44, 45), (16, 18, 34, 32), (14, 11, 27, 28), (18, 19, 35, 34), (10, 14, 28, 29), (19, 20, 36, 35), (13, 10, 29, 30), (20, 21, 37, 36), (9, 13, 30, 31), (42, 40, 48, 50), (47, 46, 54, 55), (45, 44, 52, 53), (43, 42, 50, 51), (40, 41, 49, 48), (41, 47, 55, 49), (46, 45, 53, 54), (44, 43, 51, 52), (39, 33, 49, 55), (33, 32, 48, 49), (26, 24, 40, 42), (32, 34, 50, 48), (27, 26, 42, 43), (34, 35, 51, 50), (28, 27, 43, 44), (35, 36, 52, 51), (59, 58, 56, 57, 63, 62, 61, 60), (22, 21, 61, 62), (20, 19, 59, 60), (18, 16, 56, 58), (23, 22, 62, 63), (21, 20, 60, 61), (19, 18, 58, 59), (16, 17, 57, 56), (72, 65, 66, 73), (77, 64, 65, 72), (75, 70, 64, 77), (79, 69, 70, 75), (76, 71, 69, 79), (74, 68, 71, 76), (78, 67, 68, 74), (73, 66, 67, 78), (1, 73, 78, 2), (2, 78, 74, 3), (3, 74, 76, 4), (4, 76, 79, 5), (5, 79, 75, 6), (6, 75, 77, 7), (7, 77, 72, 0), (0, 72, 73, 1)])
_uv = me_cylinder_001.uv_layers.new(name='UVMap')
_uv.uv.foreach_set('vector', [0.9999, 0.4999, 0.9001, 0.4999, 0.9001, 0.4001, 0.9999, 0.4001, 0.9001, 0.4001, 0.9999, 0.4001, 0.9999, 0.4999, 0.9001, 0.4999, 0.9999, 0.4999, 0.9001, 0.4999, 0.9001, 0.4001, 0.9999, 0.4001, 0.9001, 0.4001, 0.9999, 0.4001, 0.9999, 0.4999, 0.9001, 0.4999, 0.9001, 0.4001, 0.9999, 0.4001, 0.9999, 0.4999, 0.9001, 0.4999, 0.9001, 0.4001, 0.9999, 0.4001, 0.9999, 0.4999, 0.9001, 0.4999, 0.9001, 0.4001, 0.9999, 0.4001, 0.9999, 0.4999, 0.9001, 0.4999, 0.8719, 0.3999, 0.8281, 0.3999, 0.8001, 0.3719, 0.8001, 0.3281, 0.8281, 0.3001, 0.8719, 0.3001, 0.8999, 0.3281, 0.8999, 0.3719, 0.9999, 0.4999, 0.9001, 0.4999, 0.9001, 0.4001, 0.9999, 0.4001, 0.625, 1.0, 0.75, 1.0, 0.75, 1.0, 0.625, 1.0, 0.9999, 0.4001, 0.9999, 0.4999, 0.9001, 0.4999, 0.9001, 0.4001, 0.0, 0.0, 0.0, 0.0, 0.0, 0.0, 0.0, 0.0, 0.75, 1.0, 0.875, 1.0, 0.875, 1.0, 0.75, 1.0, 0.0, 0.0, 0.0, 0.0, 0.0, 0.0, 0.0, 0.0, 0.875, 1.0, 1.0, 1.0, 1.0, 1.0, 0.875, 1.0, 0.0, 0.0, 0.0, 0.0, 0.0, 0.0, 0.0, 0.0, 0.0, 1.0, 0.125, 1.0, 0.125, 1.0, 0.0, 1.0, 0.0, 0.0, 0.0, 0.0, 0.0, 0.0, 0.0, 0.0, 0.9999, 0.4001, 0.9999, 0.4999, 0.9001, 0.4999, 0.9001, 0.4001, 0.9001, 0.4001, 0.9999, 0.4999, 0.9999, 0.4999, 0.9001, 0.4001, 0.9001, 0.4999, 0.9999, 0.4001, 0.9999, 0.4001, 0.9001, 0.4999, 0.9001, 0.4001, 0.9999, 0.4001, 0.9999, 0.4999, 0.9001, 0.4999, 0.9001, 0.4001, 0.9999, 0.4001, 0.9999, 0.4999, 0.9001, 0.4999, 0.25, 1.0, 0.375, 1.0, 0.375, 1.0, 0.25, 1.0, 0.9001, 0.4001, 0.9999, 0.4999, 0.9999, 0.4999, 0.9001, 0.4001, 0.9001, 0.4999, 0.9001, 0.4001, 0.9999, 0.4001, 0.9999, 0.4999, 0.0, 0.0, 0.0, 0.0, 0.0, 0.0, 0.0, 0.0, 0.5, 1.0, 0.625, 1.0, 0.625, 1.0, 0.5, 1.0, 0.0, 0.0, 0.0, 0.0, 0.0, 0.0, 0.0, 0.0, 0.375, 1.0, 0.5, 1.0, 0.5, 1.0, 0.375, 1.0, 0.0, 0.0, 0.0, 0.0, 0.0, 0.0, 0.0, 0.0, 0.25, 1.0, 0.375, 1.0, 0.375, 1.0, 0.25, 1.0, 0.0, 0.0, 0.0, 0.0, 0.0, 0.0, 0.0, 0.0, 0.125, 1.0, 0.25, 1.0, 0.25, 1.0, 0.125, 1.0, 0.9999, 0.4001, 0.9999, 0.4999, 0.9001, 0.4999, 0.9001, 0.4001, 0.9001, 0.4999, 0.9001, 0.4001, 0.9999, 0.4001, 0.9999, 0.4999, 0.9001, 0.4999, 0.9001, 0.4001, 0.9999, 0.4001, 0.9999, 0.4999, 0.9999, 0.4001, 0.9999, 0.4999, 0.9001, 0.4999, 0.9001, 0.4001, 0.9999, 0.4001, 0.9999, 0.4999, 0.9001, 0.4999, 0.9001, 0.4001, 0.9001, 0.4999, 0.9001, 0.4001, 0.9999, 0.4001, 0.9999, 0.4999, 0.9001, 0.4999, 0.9001, 0.4001, 0.9999, 0.4001, 0.9999, 0.4999, 0.9999, 0.4001, 0.9999, 0.4999, 0.9001, 0.4999, 0.9001, 0.4001, 0.9999, 0.4999, 0.9001, 0.4001, 0.9001, 0.4001, 0.9999, 0.4999, 0.9999, 0.4999, 0.9001, 0.4001, 0.9001, 0.4001, 0.9999, 0.4999, 0.9001, 0.4999, 0.9999, 0.4001, 0.9999, 0.4001, 0.9001, 0.4999, 0.9001, 0.4999, 0.9999, 0.4001, 0.9999, 0.4001, 0.9001, 0.4999, 0.9001, 0.4001, 0.9999, 0.4001, 0.9999, 0.4999, 0.9001, 0.4999, 0.9001, 0.4001, 0.9999, 0.4999, 0.9999, 0.4999, 0.9001, 0.4001, 0.9001, 0.4001, 0.9999, 0.4999, 0.9999, 0.4999, 0.9001, 0.4001, 0.9001, 0.4001, 0.9999, 0.4999, 0.9999, 0.4999, 0.9001, 0.4001, 0.8001, 0.3281, 0.8281, 0.3001, 0.8719, 0.3001, 0.8999, 0.3281, 0.8999, 0.3719, 0.8719, 0.3999, 0.8281, 0.3999, 0.8001, 0.3719, 0.9999, 0.4001, 0.9999, 0.4999, 0.9001, 0.4999, 0.9001, 0.4001, 0.9001, 0.4999, 0.9001, 0.4001, 0.9999, 0.4001, 0.9999, 0.4999, 0.9001, 0.4999, 0.9001, 0.4001, 0.9999, 0.4001, 0.9999, 0.4999, 0.9999, 0.4001, 0.9999, 0.4999, 0.9001, 0.4999, 0.9001, 0.4001, 0.9999, 0.4001, 0.9999, 0.4999, 0.9001, 0.4999, 0.9001, 0.4001, 0.9001, 0.4999, 0.9001, 0.4001, 0.9999, 0.4001, 0.9999, 0.4999, 0.9001, 0.4999, 0.9001, 0.4001, 0.9999, 0.4001, 0.9999, 0.4999, 0.9999, 0.4999, 0.9001, 0.4999, 0.9001, 0.4001, 0.9999, 0.4001, 0.9001, 0.4001, 0.9999, 0.4001, 0.9999, 0.4999, 0.9001, 0.4999, 0.9001, 0.4001, 0.9999, 0.4001, 0.9999, 0.4999, 0.9001, 0.4999, 0.9001, 0.4469, 0.9999, 0.4001, 0.9999, 0.4563, 0.9001, 0.4999, 0.9001, 0.4001, 0.9999, 0.4001, 0.9999, 0.4999, 0.9001, 0.4999, 0.9999, 0.4999, 0.9001, 0.4999, 0.9001, 0.4001, 0.9999, 0.4001, 0.9999, 0.4999, 0.9001, 0.4999, 0.9001, 0.4001, 0.9999, 0.4001, 0.9999, 0.4999, 0.9001, 0.4999, 0.9001, 0.4001, 0.9999, 0.4001, 0.9999, 0.4999, 0.9001, 0.4999, 0.9001, 0.4001, 0.9999, 0.4001, 0.9999, 0.4999, 0.9001, 0.4999, 0.9001, 0.4001, 0.9999, 0.4001, 0.9999, 0.4999, 0.9001, 0.4999, 0.9001, 0.4001, 0.9999, 0.4001, 0.9001, 0.4001, 0.9999, 0.4001, 0.9999, 0.4999, 0.9001, 0.4999, 0.9001, 0.4001, 0.9999, 0.4001, 0.9999, 0.4999, 0.9001, 0.4999, 0.9001, 0.4001, 0.9999, 0.4001, 0.9999, 0.4999, 0.9001, 0.4999, 0.9001, 0.4001, 0.9999, 0.4001, 0.9999, 0.4999, 0.9001, 0.4999, 0.9999, 0.4999, 0.9001, 0.4999, 0.9001, 0.4001, 0.9999, 0.4001])
me_cylinder_001.materials.append(mat_testtilemap)
me_cylinder_001.use_remesh_fix_poles = True
me_cylinder_001.use_remesh_preserve_attributes = False
me_cylinder_001.use_mirror_vertex_groups = False
me_cylinder_001.update()

# ---- objects
ob_level = bpy.data.objects.new('Level', me_cube_001)
ob_pipe = bpy.data.objects.new('Pipe', me_cylinder_001)

# ---- transforms, parenting, visibility, modifiers, constraints
ob_level.location = (0.0, 0.0, 0.0)
ob_level.lineart.crease_threshold = 0.0
ob_pipe.location = (10.94, -7.906, 1.281)
ob_pipe.lineart.crease_threshold = 0.0

# ---- collection membership
col_collection.objects.link(ob_level)
col_collection.objects.link(ob_pipe)

# ---- scene / render settings (as saved in the file)
scene.frame_start = 1; scene.frame_end = 250; scene.frame_set(66)
scene.render.engine = 'BLENDER_EEVEE_NEXT'
scene.cycles.use_denoising = False
scene.cycles.samples = 128
scene.cycles.sampling_pattern = 'TABULATED_SOBOL'
scene.cycles.use_adaptive_sampling = False
scene.cycles.use_light_tree = False
scene.view_settings.view_transform = 'Filmic'
bpy.context.view_layer.update()

# ---- added for rendering (the .blend has no active camera): camera
cam_auto = bpy.data.cameras.new('AutoCamera')
cam_auto.lens = 50.0
cam_auto.sensor_width = 36.0
cam_auto.clip_end = 1000.0
ob_auto_camera = bpy.data.objects.new('AutoCamera', cam_auto)
scene.collection.objects.link(ob_auto_camera)
ob_auto_camera.location = (29.2093, -29.8512, 17.5675)
ob_auto_camera.rotation_euler = (1.09748, -7.21219e-08, 0.694738)
scene.camera = ob_auto_camera
bpy.context.view_layer.update()
